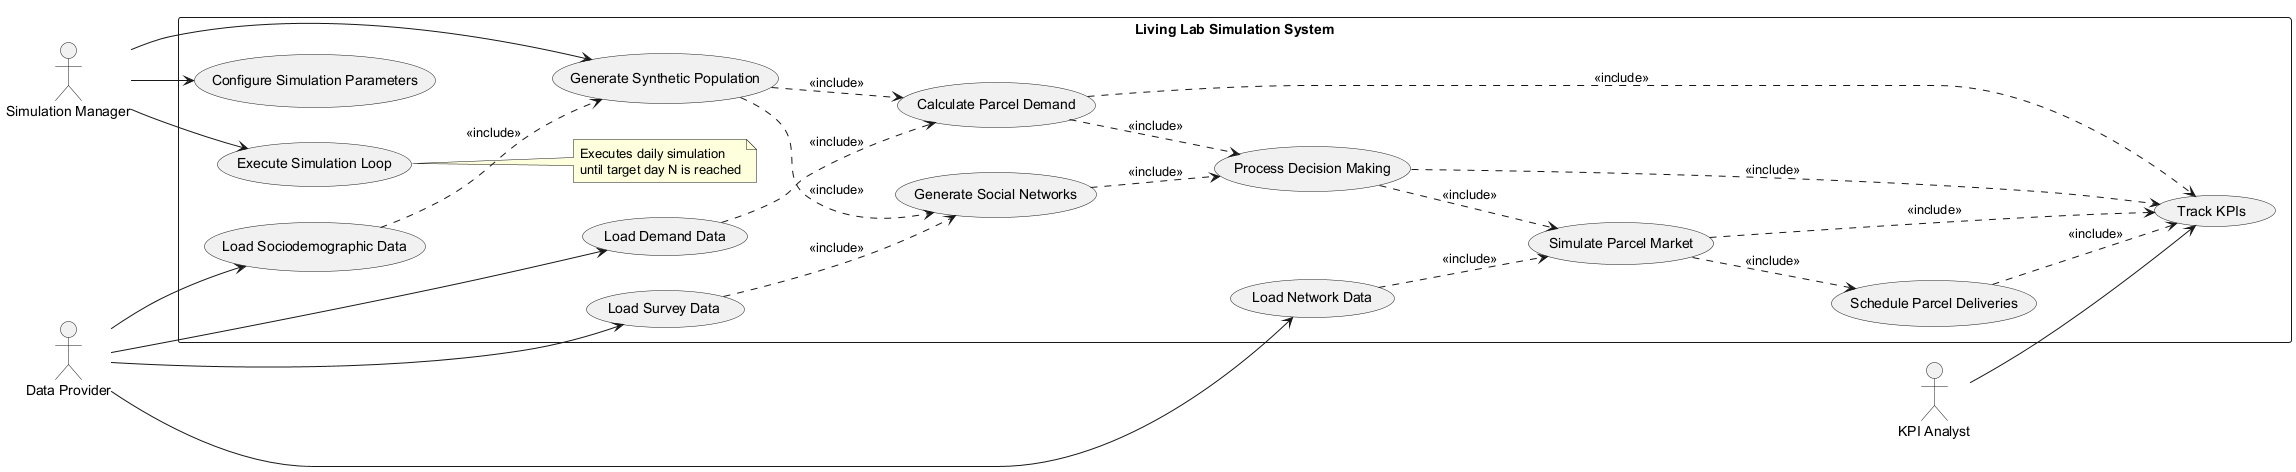

The diagram above was rendered by PlantUML. Its source (embedded in the PNG):
@startuml
left to right direction

actor "Data Provider" as DP
actor "Simulation Manager" as SM
actor "KPI Analyst" as KA

rectangle "Living Lab Simulation System" {
  usecase "Load Sociodemographic Data" as UC1
  usecase "Load Demand Data" as UC2
  usecase "Load Survey Data" as UC3
  usecase "Load Network Data" as UC4
  usecase "Generate Synthetic Population" as UC5
  usecase "Calculate Parcel Demand" as UC6
  usecase "Generate Social Networks" as UC7
  usecase "Process Decision Making" as UC8
  usecase "Simulate Parcel Market" as UC9
  usecase "Schedule Parcel Deliveries" as UC10
  usecase "Track KPIs" as UC11
  usecase "Configure Simulation Parameters" as UC12
  usecase "Execute Simulation Loop" as UC13
  
  note right of UC13
    Executes daily simulation
    until target day N is reached
  end note
}

DP --> UC1
DP --> UC2
DP --> UC3
DP --> UC4

SM --> UC5
SM --> UC12
SM --> UC13

KA --> UC11

UC1 ..> UC5 : <<include>>
UC2 ..> UC6 : <<include>>
UC3 ..> UC7 : <<include>>
UC4 ..> UC9 : <<include>>
UC5 ..> UC7 : <<include>>
UC5 ..> UC6 : <<include>>
UC7 ..> UC8 : <<include>>
UC6 ..> UC8 : <<include>>
UC8 ..> UC9 : <<include>>
UC9 ..> UC10 : <<include>>
UC6 ..> UC11 : <<include>>
UC8 ..> UC11 : <<include>>
UC9 ..> UC11 : <<include>>
UC10 ..> UC11 : <<include>>
@enduml